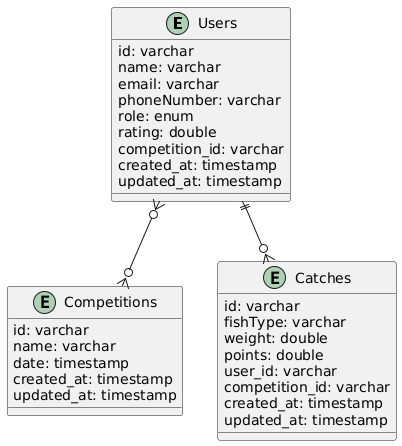

The diagram above was rendered by PlantUML. Its source (embedded in the PNG):
@startuml
entity Users {
    id: varchar
    name: varchar
    email: varchar
    phoneNumber: varchar
    role: enum
    rating: double
    competition_id: varchar
    created_at: timestamp
    updated_at: timestamp
}

entity Competitions {
    id: varchar
    name: varchar
    date: timestamp
    created_at: timestamp
    updated_at: timestamp
}

entity Catches {
    id: varchar
    fishType: varchar
    weight: double
    points: double
    user_id: varchar
    competition_id: varchar
    created_at: timestamp
    updated_at: timestamp
}

Users ||--o{ Catches
Users  }o--o{ Competitions
@enduml